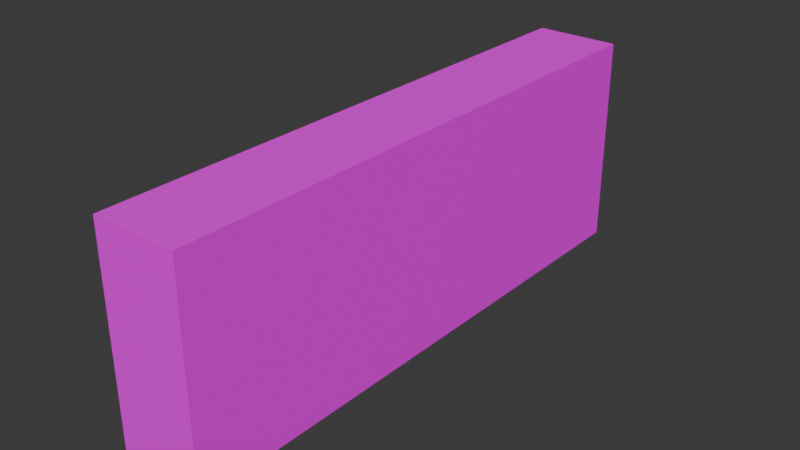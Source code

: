# Source: mWallLowConcrete02.blend  (saved by Blender 4.2.66; exported with 4.5.12 LTS)
import bpy
from mathutils import Matrix  # noqa: F401  (used for matrix-valued properties, if any)

bpy.ops.wm.read_factory_settings(use_empty=True)
scene = bpy.context.scene
scene.name = 'Scene'

# ---- collections
col_wallconcrete02 = bpy.data.collections.new('WallConcrete02'); scene.collection.children.link(col_wallconcrete02)

# ---- images (referenced by path relative to the original .blend; pixels are not part of the script)
import os
ASSET_DIR = os.environ.get("B2B_ASSET_DIR", "")  # directory of the original .blend (textures are referenced by path, not embedded)
HERE = os.path.dirname(os.path.abspath(__file__))  # packed textures are extracted next to this script under _unpacked/

def load_image(name, relpath, width, height, colorspace="sRGB"):
    """Load a texture the original file referenced (path relative to the .blend, or extracted next to this script)."""
    p = next((c for c in (os.path.join(HERE, relpath), os.path.join(ASSET_DIR, relpath)) if relpath and os.path.exists(c)), "")
    if p:
        img = bpy.data.images.load(p, check_existing=True)
        img.name = name
    else:  # same state as the original file: an image datablock whose file is absent (Cycles renders it pink)
        img = bpy.data.images.new(name, width, height)
        img.source = "FILE"
        img.filepath = "//" + (relpath or name)
    img.colorspace_settings.name = colorspace
    return img
img_concreteplain02_a_png = load_image('ConcretePlain02_a.png', 'ConcretePlain02_a.png', 1024, 1024, 'sRGB')

# ---- materials (node trees are filled in below, after node groups)
mat_concrete02a = bpy.data.materials.new('Concrete02a')
mat_concrete02a.use_transparent_shadow = False

# ---- material node trees
mat_concrete02a.use_nodes = True; mat_concrete02a.node_tree.nodes.clear()
_N = mat_concrete02a.node_tree.nodes; _L = mat_concrete02a.node_tree.links
n0 = _N.new('ShaderNodeBsdfPrincipled'); n0.name = 'Principled BSDF'; n0.location = (10, 300)
n0.inputs[3].default_value = 1.45
n0.inputs[13].default_value = 0.05
n1 = _N.new('ShaderNodeOutputMaterial'); n1.name = 'Material Output'; n1.location = (300, 300)
n2 = _N.new('ShaderNodeTexImage'); n2.name = 'Image Texture'; n2.location = (-280, 280)
n2.image = img_concreteplain02_a_png
n2.interpolation = 'Closest'
_L.new(n0.outputs[0], n1.inputs[0])
_L.new(n2.outputs[0], n0.inputs[0])
n1.is_active_output = True

# ---- world
world_world = bpy.data.worlds.new('World'); scene.world = world_world
world_world.use_nodes = True; world_world.node_tree.nodes.clear()
_N = world_world.node_tree.nodes; _L = world_world.node_tree.links
n0 = _N.new('ShaderNodeOutputWorld'); n0.name = 'World Output'; n0.location = (300, 300)
n1 = _N.new('ShaderNodeBackground'); n1.name = 'Background'; n1.location = (10, 300)
n1.inputs[0].default_value = (0.05088, 0.05088, 0.05088, 1.0)
_L.new(n1.outputs[0], n0.inputs[0])
n0.is_active_output = True
world_world.color = (0.05088, 0.05088, 0.05088)
world_world.use_sun_shadow = False
world_world.sun_shadow_jitter_overblur = 0.0

# ---- meshes
me_cube_030 = bpy.data.meshes.new('Cube.030')
me_cube_030.from_pydata([(1.825e-07, 0.0, 0.75), (1.825e-07, 0.0, 0.0), (1.825e-07, -2.0, 0.75), (1.825e-07, -2.0, 0.0), (-0.3, 0.0, 0.75), (-0.3, 0.0, 0.0), (-0.3, -2.0, 0.75), (-0.3, -2.0, 0.0)], [], [(0, 4, 6, 2), (3, 2, 6, 7), (7, 6, 4, 5), (5, 1, 3, 7), (1, 0, 2, 3), (5, 4, 0, 1)])
_uv = me_cube_030.uv_layers.new(name='UVMap')
_uv.uv.foreach_set('vector', [0.0, 0.4531, 0.0, 0.3281, 1.0, 0.3281, 1.0, 0.4531, 0.3281, 0.4531, 0.3281, 0.0, 0.4453, 0.0, 0.4453, 0.4531, 1.0, 0.0, 1.0, 0.4531, 0.0, 0.4531, 0.0, 0.0, 0.0, 0.3281, 0.0, 0.4531, 1.0, 0.4531, 1.0, 0.3281, 0.0, 0.4531, 0.0, 0.0, 1.0, 0.0, 1.0, 0.4531, 0.4453, 0.0, 0.4453, 0.4531, 0.3281, 0.4531, 0.3281, 0.0])
me_cube_030.materials.append(mat_concrete02a)
me_cube_030.use_mirror_vertex_groups = False
me_cube_030.update()

# ---- objects
ob_walllowconcrete02 = bpy.data.objects.new('WallLowConcrete02', me_cube_030)

# ---- transforms, parenting, visibility, modifiers, constraints
ob_walllowconcrete02.location = (0.0, 0.0, 0.0)
ob_walllowconcrete02.scale = (2.0, 2.0, 2.0)
ob_walllowconcrete02.lock_rotations_4d = False
ob_walllowconcrete02.empty_display_type = 'ARROWS'
ob_walllowconcrete02.lineart.crease_threshold = 0.0

# ---- collection membership
col_wallconcrete02.objects.link(ob_walllowconcrete02)

# ---- scene / render settings (as saved in the file)
scene.frame_start = 1; scene.frame_end = 250; scene.frame_set(1)
scene.render.engine = 'BLENDER_EEVEE_NEXT'
scene.cycles.sampling_pattern = 'TABULATED_SOBOL'
scene.eevee.ray_tracing_options.trace_max_roughness = 0.0
bpy.context.view_layer.update()

# ---- added for rendering (the .blend has no active camera and no usable light): camera, sun
cam_auto = bpy.data.cameras.new('AutoCamera')
cam_auto.lens = 50.0
cam_auto.sensor_width = 36.0
cam_auto.clip_end = 1000.0
ob_auto_camera = bpy.data.objects.new('AutoCamera', cam_auto)
scene.collection.objects.link(ob_auto_camera)
ob_auto_camera.location = (3.69136, -6.78963, 3.94308)
ob_auto_camera.rotation_euler = (1.09748, -7.21219e-08, 0.694738)
scene.camera = ob_auto_camera
light_auto_sun = bpy.data.lights.new('AutoSun', 'SUN')
light_auto_sun.energy = 3.0
light_auto_sun.angle = 0.0523599
ob_auto_sun = bpy.data.objects.new('AutoSun', light_auto_sun)
scene.collection.objects.link(ob_auto_sun)
ob_auto_sun.rotation_euler = (0.872665, 0.174533, 0.523599)
bpy.context.view_layer.update()

